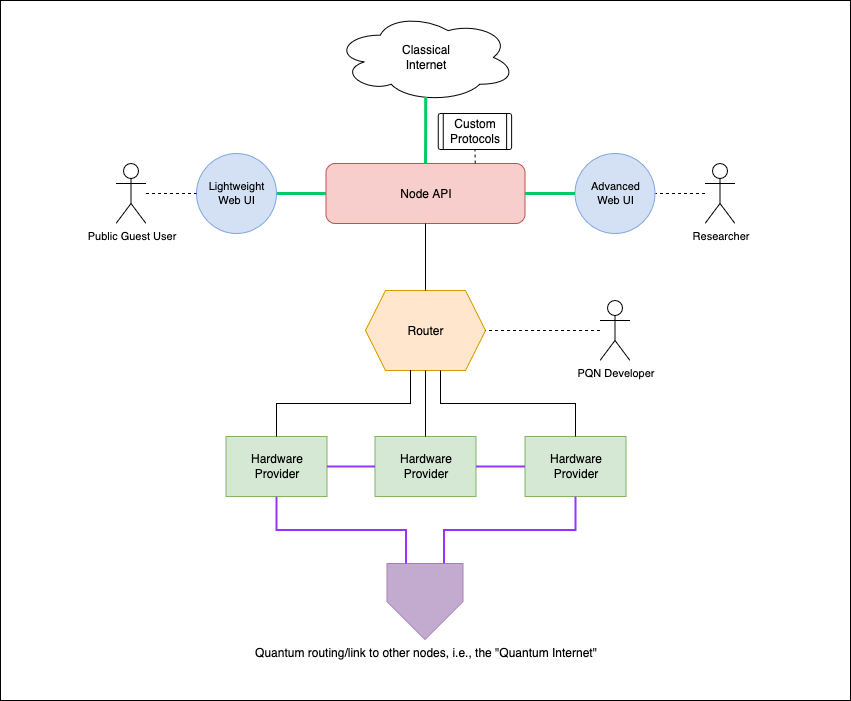

The diagram above was exported from draw.io. Its source (the exported page's mxGraphModel, read from the mxfile embedded in the PNG):
<mxGraphModel dx="1258" dy="843" grid="1" gridSize="10" guides="1" tooltips="1" connect="1" arrows="1" fold="1" page="1" pageScale="1" pageWidth="850" pageHeight="1100" math="0" shadow="0">
  <root>
    <mxCell id="0" />
    <mxCell id="1" parent="0" />
    <mxCell id="Y6ouMTE4q4rxhXjwW3_b-1" value="" style="rounded=0;whiteSpace=wrap;html=1;fontFamily=Helvetica;fontSize=28;fontColor=default;labelBackgroundColor=default;verticalAlign=top;align=left;" vertex="1" parent="1">
      <mxGeometry x="10" y="10" width="850" height="700" as="geometry" />
    </mxCell>
    <mxCell id="Y6ouMTE4q4rxhXjwW3_b-2" value="Node API" style="rounded=1;whiteSpace=wrap;html=1;fillColor=#f8cecc;strokeColor=#b85450;rotation=0;" vertex="1" parent="1">
      <mxGeometry x="335.5" y="173" width="199" height="60" as="geometry" />
    </mxCell>
    <mxCell id="Y6ouMTE4q4rxhXjwW3_b-3" style="edgeStyle=orthogonalEdgeStyle;shape=connector;rounded=0;orthogonalLoop=1;jettySize=auto;html=1;exitX=1;exitY=0.5;exitDx=0;exitDy=0;entryX=0;entryY=0.5;entryDx=0;entryDy=0;strokeColor=#00CC66;align=center;verticalAlign=middle;fontFamily=Helvetica;fontSize=11;fontColor=default;labelBackgroundColor=default;startFill=0;endArrow=none;strokeWidth=3;fillColor=#cdeb8b;" edge="1" parent="1" source="Y6ouMTE4q4rxhXjwW3_b-4" target="Y6ouMTE4q4rxhXjwW3_b-2">
      <mxGeometry relative="1" as="geometry" />
    </mxCell>
    <mxCell id="Y6ouMTE4q4rxhXjwW3_b-4" value="&lt;div&gt;Lightweight&lt;/div&gt;&lt;div&gt;Web UI&lt;/div&gt;" style="ellipse;whiteSpace=wrap;html=1;aspect=fixed;fontFamily=Helvetica;fontSize=11;labelBackgroundColor=none;fillColor=#D4E1F5;strokeColor=#7EA6E0;" vertex="1" parent="1">
      <mxGeometry x="206" y="163" width="80" height="80" as="geometry" />
    </mxCell>
    <mxCell id="Y6ouMTE4q4rxhXjwW3_b-5" style="edgeStyle=orthogonalEdgeStyle;shape=connector;rounded=0;orthogonalLoop=1;jettySize=auto;html=1;entryX=0;entryY=0.5;entryDx=0;entryDy=0;strokeColor=default;align=center;verticalAlign=middle;fontFamily=Helvetica;fontSize=11;fontColor=default;labelBackgroundColor=default;startFill=0;endArrow=none;dashed=1;" edge="1" parent="1" source="Y6ouMTE4q4rxhXjwW3_b-6" target="Y6ouMTE4q4rxhXjwW3_b-4">
      <mxGeometry relative="1" as="geometry" />
    </mxCell>
    <mxCell id="Y6ouMTE4q4rxhXjwW3_b-6" value="Public Guest User" style="shape=umlActor;verticalLabelPosition=bottom;verticalAlign=top;html=1;outlineConnect=0;fontFamily=Helvetica;fontSize=11;fontColor=default;labelBackgroundColor=default;" vertex="1" parent="1">
      <mxGeometry x="125.5" y="173" width="30" height="60" as="geometry" />
    </mxCell>
    <mxCell id="Y6ouMTE4q4rxhXjwW3_b-7" value="&lt;div&gt;Classical&lt;/div&gt;&lt;div&gt;Internet&lt;/div&gt;" style="ellipse;shape=cloud;whiteSpace=wrap;html=1;" vertex="1" parent="1">
      <mxGeometry x="344.5" y="22.339999999999918" width="181" height="89.33" as="geometry" />
    </mxCell>
    <mxCell id="Y6ouMTE4q4rxhXjwW3_b-8" style="edgeStyle=orthogonalEdgeStyle;shape=connector;rounded=0;orthogonalLoop=1;jettySize=auto;html=1;exitX=0.501;exitY=0.944;exitDx=0;exitDy=0;entryX=0.5;entryY=0;entryDx=0;entryDy=0;strokeColor=#00CC66;align=center;verticalAlign=middle;fontFamily=Helvetica;fontSize=11;fontColor=default;labelBackgroundColor=default;startFill=0;endArrow=none;strokeWidth=3;fillColor=#cdeb8b;exitPerimeter=0;" edge="1" parent="1" source="Y6ouMTE4q4rxhXjwW3_b-7" target="Y6ouMTE4q4rxhXjwW3_b-2">
      <mxGeometry relative="1" as="geometry">
        <mxPoint x="345.5" y="160" as="sourcePoint" />
        <mxPoint x="435.5" y="160" as="targetPoint" />
      </mxGeometry>
    </mxCell>
    <mxCell id="Y6ouMTE4q4rxhXjwW3_b-9" value="Router" style="shape=hexagon;perimeter=hexagonPerimeter2;whiteSpace=wrap;html=1;fixedSize=1;fillColor=#ffe6cc;strokeColor=#d79b00;" vertex="1" parent="1">
      <mxGeometry x="375" y="300" width="120" height="80" as="geometry" />
    </mxCell>
    <mxCell id="Y6ouMTE4q4rxhXjwW3_b-10" style="edgeStyle=orthogonalEdgeStyle;rounded=0;orthogonalLoop=1;jettySize=auto;html=1;exitX=0.5;exitY=1;exitDx=0;exitDy=0;entryX=0.5;entryY=0;entryDx=0;entryDy=0;endArrow=none;startFill=0;" edge="1" parent="1" source="Y6ouMTE4q4rxhXjwW3_b-2" target="Y6ouMTE4q4rxhXjwW3_b-9">
      <mxGeometry relative="1" as="geometry">
        <mxPoint x="717" y="221.67000000000007" as="sourcePoint" />
        <mxPoint x="496.5" y="355" as="targetPoint" />
      </mxGeometry>
    </mxCell>
    <mxCell id="Y6ouMTE4q4rxhXjwW3_b-11" value="Hardware Provider" style="rounded=0;whiteSpace=wrap;html=1;fillColor=#d5e8d4;strokeColor=#82b366;" vertex="1" parent="1">
      <mxGeometry x="384.5" y="446" width="101" height="60" as="geometry" />
    </mxCell>
    <mxCell id="Y6ouMTE4q4rxhXjwW3_b-12" style="edgeStyle=orthogonalEdgeStyle;rounded=0;orthogonalLoop=1;jettySize=auto;html=1;exitX=0.5;exitY=0;exitDx=0;exitDy=0;entryX=0.5;entryY=1;entryDx=0;entryDy=0;endArrow=none;startFill=0;" edge="1" parent="1" source="Y6ouMTE4q4rxhXjwW3_b-11" target="Y6ouMTE4q4rxhXjwW3_b-9">
      <mxGeometry relative="1" as="geometry">
        <mxPoint x="155.5" y="411.6700000000001" as="sourcePoint" />
        <mxPoint x="385.5" y="372" as="targetPoint" />
      </mxGeometry>
    </mxCell>
    <mxCell id="Y6ouMTE4q4rxhXjwW3_b-13" value="&lt;div&gt;Quantum routing/link to other nodes, i.e., the &quot;Quantum Internet&quot;&lt;/div&gt;" style="verticalLabelPosition=bottom;verticalAlign=top;html=1;shape=offPageConnector;rounded=0;size=0.5;fillColor=#C3ABD0;strokeColor=#A680B8;" vertex="1" parent="1">
      <mxGeometry x="396.5" y="573" width="76" height="76" as="geometry" />
    </mxCell>
    <mxCell id="Y6ouMTE4q4rxhXjwW3_b-14" value="Hardware Provider" style="rounded=0;whiteSpace=wrap;html=1;fillColor=#d5e8d4;strokeColor=#82b366;" vertex="1" parent="1">
      <mxGeometry x="235.5" y="446" width="101" height="60" as="geometry" />
    </mxCell>
    <mxCell id="Y6ouMTE4q4rxhXjwW3_b-15" value="Hardware Provider" style="rounded=0;whiteSpace=wrap;html=1;fillColor=#d5e8d4;strokeColor=#82b366;" vertex="1" parent="1">
      <mxGeometry x="534.5" y="446" width="101" height="60" as="geometry" />
    </mxCell>
    <mxCell id="Y6ouMTE4q4rxhXjwW3_b-16" style="edgeStyle=orthogonalEdgeStyle;rounded=0;orthogonalLoop=1;jettySize=auto;html=1;exitX=0.375;exitY=1;exitDx=0;exitDy=0;entryX=0.5;entryY=0;entryDx=0;entryDy=0;endArrow=none;startFill=0;" edge="1" parent="1" source="Y6ouMTE4q4rxhXjwW3_b-9" target="Y6ouMTE4q4rxhXjwW3_b-14">
      <mxGeometry relative="1" as="geometry">
        <mxPoint x="445.5" y="461" as="sourcePoint" />
        <mxPoint x="445.5" y="412" as="targetPoint" />
      </mxGeometry>
    </mxCell>
    <mxCell id="Y6ouMTE4q4rxhXjwW3_b-17" style="edgeStyle=orthogonalEdgeStyle;rounded=0;orthogonalLoop=1;jettySize=auto;html=1;exitX=0.5;exitY=0;exitDx=0;exitDy=0;entryX=0.625;entryY=1;entryDx=0;entryDy=0;endArrow=none;startFill=0;" edge="1" parent="1" source="Y6ouMTE4q4rxhXjwW3_b-15" target="Y6ouMTE4q4rxhXjwW3_b-9">
      <mxGeometry relative="1" as="geometry">
        <mxPoint x="679.5" y="360" as="sourcePoint" />
        <mxPoint x="545.5" y="409" as="targetPoint" />
      </mxGeometry>
    </mxCell>
    <mxCell id="Y6ouMTE4q4rxhXjwW3_b-18" style="edgeStyle=orthogonalEdgeStyle;shape=connector;rounded=0;orthogonalLoop=1;jettySize=auto;html=1;exitX=0.75;exitY=0;exitDx=0;exitDy=0;strokeColor=#9933FF;align=center;verticalAlign=middle;fontFamily=Helvetica;fontSize=11;fontColor=default;labelBackgroundColor=default;startFill=0;endArrow=none;strokeWidth=2;" edge="1" parent="1" source="Y6ouMTE4q4rxhXjwW3_b-13" target="Y6ouMTE4q4rxhXjwW3_b-15">
      <mxGeometry relative="1" as="geometry">
        <mxPoint x="1170.5" y="620" as="sourcePoint" />
        <mxPoint x="1170.5" y="570" as="targetPoint" />
      </mxGeometry>
    </mxCell>
    <mxCell id="Y6ouMTE4q4rxhXjwW3_b-19" style="edgeStyle=orthogonalEdgeStyle;shape=connector;rounded=0;orthogonalLoop=1;jettySize=auto;html=1;exitX=0.25;exitY=0;exitDx=0;exitDy=0;strokeColor=#9933FF;align=center;verticalAlign=middle;fontFamily=Helvetica;fontSize=11;fontColor=default;labelBackgroundColor=default;startFill=0;endArrow=none;strokeWidth=2;entryX=0.5;entryY=1;entryDx=0;entryDy=0;" edge="1" parent="1" source="Y6ouMTE4q4rxhXjwW3_b-13" target="Y6ouMTE4q4rxhXjwW3_b-14">
      <mxGeometry relative="1" as="geometry">
        <mxPoint x="494.5" y="597" as="sourcePoint" />
        <mxPoint x="595.5" y="521" as="targetPoint" />
      </mxGeometry>
    </mxCell>
    <mxCell id="Y6ouMTE4q4rxhXjwW3_b-20" style="edgeStyle=orthogonalEdgeStyle;shape=connector;rounded=0;orthogonalLoop=1;jettySize=auto;html=1;exitX=1;exitY=0.5;exitDx=0;exitDy=0;strokeColor=#9933FF;align=center;verticalAlign=middle;fontFamily=Helvetica;fontSize=11;fontColor=default;labelBackgroundColor=default;startFill=0;endArrow=none;strokeWidth=2;entryX=0;entryY=0.5;entryDx=0;entryDy=0;" edge="1" parent="1" source="Y6ouMTE4q4rxhXjwW3_b-14" target="Y6ouMTE4q4rxhXjwW3_b-11">
      <mxGeometry relative="1" as="geometry">
        <mxPoint x="469.5" y="572" as="sourcePoint" />
        <mxPoint x="595.5" y="521" as="targetPoint" />
      </mxGeometry>
    </mxCell>
    <mxCell id="Y6ouMTE4q4rxhXjwW3_b-21" style="edgeStyle=orthogonalEdgeStyle;shape=connector;rounded=0;orthogonalLoop=1;jettySize=auto;html=1;strokeColor=#9933FF;align=center;verticalAlign=middle;fontFamily=Helvetica;fontSize=11;fontColor=default;labelBackgroundColor=default;startFill=0;endArrow=none;strokeWidth=2;entryX=0;entryY=0.5;entryDx=0;entryDy=0;exitX=1;exitY=0.5;exitDx=0;exitDy=0;" edge="1" parent="1" source="Y6ouMTE4q4rxhXjwW3_b-11" target="Y6ouMTE4q4rxhXjwW3_b-15">
      <mxGeometry relative="1" as="geometry">
        <mxPoint x="485.5" y="481" as="sourcePoint" />
        <mxPoint x="394.5" y="491" as="targetPoint" />
      </mxGeometry>
    </mxCell>
    <mxCell id="Y6ouMTE4q4rxhXjwW3_b-22" value="PQN Developer" style="shape=umlActor;verticalLabelPosition=bottom;verticalAlign=top;html=1;outlineConnect=0;fontFamily=Helvetica;fontSize=11;fontColor=default;labelBackgroundColor=default;" vertex="1" parent="1">
      <mxGeometry x="609.5" y="310" width="30" height="60" as="geometry" />
    </mxCell>
    <mxCell id="Y6ouMTE4q4rxhXjwW3_b-23" style="edgeStyle=orthogonalEdgeStyle;shape=connector;rounded=0;orthogonalLoop=1;jettySize=auto;html=1;entryX=1;entryY=0.5;entryDx=0;entryDy=0;strokeColor=default;align=center;verticalAlign=middle;fontFamily=Helvetica;fontSize=11;fontColor=default;labelBackgroundColor=default;startFill=0;endArrow=none;dashed=1;" edge="1" parent="1" source="Y6ouMTE4q4rxhXjwW3_b-22" target="Y6ouMTE4q4rxhXjwW3_b-9">
      <mxGeometry relative="1" as="geometry">
        <mxPoint x="165.5" y="213" as="sourcePoint" />
        <mxPoint x="216.5" y="213" as="targetPoint" />
      </mxGeometry>
    </mxCell>
    <mxCell id="Y6ouMTE4q4rxhXjwW3_b-24" value="Researcher" style="shape=umlActor;verticalLabelPosition=bottom;verticalAlign=top;html=1;outlineConnect=0;fontFamily=Helvetica;fontSize=11;fontColor=default;labelBackgroundColor=default;" vertex="1" parent="1">
      <mxGeometry x="714.5" y="173" width="30" height="60" as="geometry" />
    </mxCell>
    <mxCell id="Y6ouMTE4q4rxhXjwW3_b-25" style="edgeStyle=orthogonalEdgeStyle;shape=connector;rounded=0;orthogonalLoop=1;jettySize=auto;html=1;entryX=1;entryY=0.5;entryDx=0;entryDy=0;strokeColor=default;align=center;verticalAlign=middle;fontFamily=Helvetica;fontSize=11;fontColor=default;labelBackgroundColor=default;startFill=0;endArrow=none;dashed=1;" edge="1" parent="1" source="Y6ouMTE4q4rxhXjwW3_b-24" target="Y6ouMTE4q4rxhXjwW3_b-26">
      <mxGeometry relative="1" as="geometry" />
    </mxCell>
    <mxCell id="Y6ouMTE4q4rxhXjwW3_b-26" value="&lt;div&gt;Advanced&lt;/div&gt;&lt;div&gt;Web UI&lt;/div&gt;" style="ellipse;whiteSpace=wrap;html=1;aspect=fixed;fontFamily=Helvetica;fontSize=11;labelBackgroundColor=none;fillColor=#D4E1F5;strokeColor=#7EA6E0;" vertex="1" parent="1">
      <mxGeometry x="584.5" y="163" width="80" height="80" as="geometry" />
    </mxCell>
    <mxCell id="Y6ouMTE4q4rxhXjwW3_b-27" style="edgeStyle=orthogonalEdgeStyle;shape=connector;rounded=0;orthogonalLoop=1;jettySize=auto;html=1;exitX=0;exitY=0.5;exitDx=0;exitDy=0;entryX=1;entryY=0.5;entryDx=0;entryDy=0;strokeColor=#00CC66;align=center;verticalAlign=middle;fontFamily=Helvetica;fontSize=11;fontColor=default;labelBackgroundColor=default;startFill=0;endArrow=none;strokeWidth=3;fillColor=#cdeb8b;" edge="1" parent="1" source="Y6ouMTE4q4rxhXjwW3_b-26" target="Y6ouMTE4q4rxhXjwW3_b-2">
      <mxGeometry relative="1" as="geometry">
        <mxPoint x="795.5" y="240" as="targetPoint" />
      </mxGeometry>
    </mxCell>
    <mxCell id="Y6ouMTE4q4rxhXjwW3_b-28" value="" style="group" vertex="1" connectable="0" parent="1">
      <mxGeometry x="453.1999999999998" y="123" width="73" height="36" as="geometry" />
    </mxCell>
    <mxCell id="Y6ouMTE4q4rxhXjwW3_b-29" value="" style="verticalLabelPosition=bottom;verticalAlign=top;html=1;shape=process;whiteSpace=wrap;rounded=1;size=0.07438326553328194;arcSize=6;" vertex="1" parent="Y6ouMTE4q4rxhXjwW3_b-28">
      <mxGeometry x="-5.39" width="73.39" height="36" as="geometry" />
    </mxCell>
    <mxCell id="Y6ouMTE4q4rxhXjwW3_b-30" value="&lt;div&gt;Custom&lt;/div&gt;&lt;div&gt;Protocols&lt;/div&gt;" style="text;strokeColor=none;align=center;fillColor=none;html=1;verticalAlign=middle;whiteSpace=wrap;rounded=0;" vertex="1" parent="Y6ouMTE4q4rxhXjwW3_b-28">
      <mxGeometry x="1.61" y="6.26" width="59.39" height="23.48" as="geometry" />
    </mxCell>
    <mxCell id="Y6ouMTE4q4rxhXjwW3_b-31" style="edgeStyle=orthogonalEdgeStyle;shape=connector;rounded=0;orthogonalLoop=1;jettySize=auto;html=1;entryX=0.5;entryY=1;entryDx=0;entryDy=0;strokeColor=default;align=center;verticalAlign=middle;fontFamily=Helvetica;fontSize=11;fontColor=default;labelBackgroundColor=default;startFill=0;endArrow=none;dashed=1;exitX=0.75;exitY=0;exitDx=0;exitDy=0;" edge="1" parent="1" source="Y6ouMTE4q4rxhXjwW3_b-2" target="Y6ouMTE4q4rxhXjwW3_b-29">
      <mxGeometry relative="1" as="geometry">
        <mxPoint x="494.5010000000002" y="173.48000000000002" as="sourcePoint" />
        <mxPoint x="494.5" y="163" as="targetPoint" />
      </mxGeometry>
    </mxCell>
  </root>
</mxGraphModel>